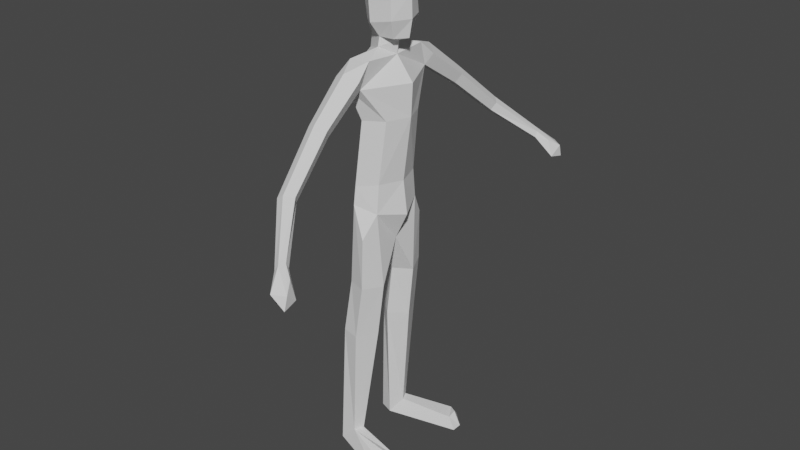 # Source: test-character.blend  (saved by Blender 3.4.6; exported with 4.5.12 LTS)
import bpy
from mathutils import Matrix  # noqa: F401  (used for matrix-valued properties, if any)

bpy.ops.wm.read_factory_settings(use_empty=True)
scene = bpy.context.scene
scene.name = 'Scene'

# ---- collections
col_collection = bpy.data.collections.new('Collection'); scene.collection.children.link(col_collection)

# ---- world
world_world = bpy.data.worlds.new('World'); scene.world = world_world
world_world.use_nodes = True; world_world.node_tree.nodes.clear()
_N = world_world.node_tree.nodes; _L = world_world.node_tree.links
n0 = _N.new('ShaderNodeOutputWorld'); n0.name = 'World Output'; n0.location = (300, 300)
n1 = _N.new('ShaderNodeBackground'); n1.name = 'Background'; n1.location = (10, 300)
n1.inputs[0].default_value = (0.05088, 0.05088, 0.05088, 1.0)
_L.new(n1.outputs[0], n0.inputs[0])
n0.is_active_output = True
world_world.color = (0.05088, 0.05088, 0.05088)
world_world.use_sun_shadow = False
world_world.sun_shadow_jitter_overblur = 0.0

# ---- meshes
me_plane = bpy.data.meshes.new('Plane')
me_plane.from_pydata([(-9.115, -1.348, -0.5392), (-8.107, -0.6759, -0.2247), (-6.17, 0.0, -0.1801), (-6.201, -0.752, -0.4454), (-9.101, 0.0, 0.1328), (-8.123, 0.0, 0.08088), (-5.141, 0.0, -0.04994), (-5.322, -0.8336, -0.4422), (-9.85, -1.072, -0.459), (-9.795, 0.0, -0.4068), (-9.083, -1.415, -0.9122), (-8.102, -1.015, -0.8004), (-8.744, 0.0, -1.654), (-9.795, -1.102, -1.096), (-7.324, 0.0, -1.432), (-6.115, -1.086, -1.011), (-9.545, 0.0, -1.56), (-5.552, -1.129, -1.041), (-6.17, 0.0, -1.469), (-4.754, 0.0, -1.797), (-9.624, -1.764, -0.7368), (-9.464, -1.644, -1.099), (-9.418, -1.544, -0.3906), (-10.05, -0.4755, -0.6712), (-4.284, 0.0, -0.4641), (-10.32, -0.41, -0.6713), (-9.802, 0.0, -1.342), (-10.19, 0.0, -0.3506), (-10.17, 0.0, -1.292), (-10.71, -0.6076, -0.8219), (-11.33, -0.5984, -0.8769), (-10.57, 0.0, -1.433), (-10.31, 0.0, 0.008383), (-10.84, 0.0, 0.1065), (-11.55, 0.0, 0.08329), (-11.75, -0.4586, -0.8823), (-11.88, 0.0, -0.0778), (-12.08, 0.0, -1.05), (-12.08, 0.0, -0.3102), (-10.32, -0.3714, -0.2276), (-10.97, 0.0, -1.512), (-11.36, 0.0, -1.533), (-11.83, 0.0, -1.413), (-10.85, -0.5649, -0.1407), (-11.55, -0.5331, -0.1814), (-11.78, -0.5253, -0.3352), (-12.13, 0.0, -0.6844), (-2.957, -0.6959, -1.355), (-2.986, -1.048, -1.272), (-2.968, -0.6718, -0.3671), (-2.928, -0.3882, -0.949), (-1.297, -0.4026, -1.155), (-4.615, -1.268, -0.6199), (-1.327, -0.7134, -0.5563), (-3.028, -1.294, -0.6538), (-1.324, -0.7352, -1.569), (-1.364, -1.356, -0.87), (2.687, -0.7138, -1.338), (2.18, -0.9587, -0.9793), (2.687, -1.237, -1.621), (2.185, -1.245, -1.114), (2.687, -1.239, 0.8786), (2.317, -1.291, 0.6486), (2.687, -2.005, 0.4102), (2.327, -1.767, 0.3599), (2.687, -1.561, 0.8747), (2.2, -1.518, 0.6788), (2.687, -0.873, -1.759), (-1.358, -1.208, -1.428), (-8.236, -2.675, -0.4662), (-8.211, -2.728, -0.7627), (-8.64, -3.006, -0.6233), (-8.513, -2.911, -0.9113), (-8.477, -2.831, -0.348), (-7.02, -4.159, -0.2155), (-6.942, -4.267, -0.4388), (-7.303, -4.519, -0.3171), (-7.155, -4.491, -0.5564), (-7.229, -4.291, -0.1148), (-5.973, -5.364, 0.6519), (-5.86, -5.477, 0.5522), (-6.136, -5.656, 0.5866), (-5.97, -5.672, 0.467), (-6.138, -5.454, 0.6514), (-5.367, -5.625, 1.12), (-5.266, -6.08, 1.173), (-5.648, -5.977, 1.178), (-5.675, -6.201, 0.8387), (-5.872, -5.632, 0.9546)], [], [(5, 1, 3, 2), (0, 1, 5, 4), (2, 3, 7, 6), (0, 4, 9, 8), (1, 0, 10, 11), (3, 1, 11, 15), (7, 3, 15, 17), (17, 15, 18, 19), (10, 13, 16, 12), (11, 10, 12, 14), (15, 11, 14, 18), (0, 8, 22), (13, 10, 21), (20, 13, 21), (13, 8, 23), (16, 13, 23, 26), (8, 9, 23), (26, 23, 25, 28), (23, 9, 27, 25), (43, 33, 34, 44), (28, 25, 31), (44, 34, 36, 45), (39, 32, 33, 43), (32, 39, 25, 27), (45, 36, 38, 46), (30, 35, 42, 41), (25, 29, 40, 31), (29, 30, 41, 40), (35, 37, 42), (35, 45, 46, 37), (25, 39, 43, 29), (30, 44, 45, 35), (29, 43, 44, 30), (6, 7, 24), (47, 50, 51, 55), (48, 47, 55, 68), (7, 17, 52), (24, 7, 49, 50), (17, 48, 54, 52), (49, 7, 52, 54), (49, 54, 56, 53), (50, 49, 53, 51), (58, 60, 64, 66, 62), (53, 56, 60, 58), (51, 53, 58, 57), (68, 59, 60, 56), (65, 61, 62, 66), (57, 58, 62, 61), (60, 59, 63, 64), (63, 65, 66, 64), (61, 65, 67, 57), (59, 67, 65, 63), (67, 59, 68, 55), (55, 51, 57, 67), (48, 68, 56, 54), (19, 47, 48, 17), (50, 47, 19, 24), (13, 20, 8), (22, 8, 20), (10, 0, 69, 70), (21, 10, 70, 72), (0, 22, 73, 69), (20, 21, 72, 71), (22, 20, 71, 73), (69, 73, 78, 74), (71, 72, 77, 76), (70, 69, 74, 75), (72, 70, 75, 77), (73, 71, 76, 78), (77, 75, 80, 82), (78, 76, 81, 83), (74, 78, 83, 79), (76, 77, 82, 81), (75, 74, 79, 80), (82, 80, 85, 87), (83, 81, 86, 88), (79, 83, 88, 84), (81, 82, 87, 86), (80, 79, 84, 85), (85, 84, 86), (86, 87, 85), (88, 86, 84)])
_uv = me_plane.uv_layers.new(name='UVMap')
_uv.uv.foreach_set('vector', [1.0, 0.5, 1.0, 0.0, 1.0, 0.0, 1.0, 0.5, 0.0, 0.0, 1.0, 0.0, 1.0, 0.5, 0.0, 0.5, 1.0, 0.5, 1.0, 0.0, 1.0, 0.0, 1.0, 0.5, 0.0, 0.0, 0.0, 0.5, 0.0, 0.5, 0.0, 0.0, 1.0, 0.0, 0.0, 0.0, 0.0, 0.0, 1.0, 0.0, 1.0, 0.0, 1.0, 0.0, 1.0, 0.0, 1.0, 0.0, 1.0, 0.0, 1.0, 0.0, 1.0, 0.0, 1.0, 0.0, 1.0, 0.0, 1.0, 0.0, 1.0, 0.0, 1.0, 0.0, 0.0, 0.0, 0.0, 0.0, 0.0, 0.0, 0.0, 0.0, 1.0, 0.0, 0.0, 0.0, 0.0, 0.0, 1.0, 0.0, 1.0, 0.0, 1.0, 0.0, 1.0, 0.0, 1.0, 0.0, 0.0, 0.0, 0.0, 0.0, 0.0, 0.0, 0.0, 0.0, 0.0, 0.0, 0.0, 0.0, 0.0, 0.0, 0.0, 0.0, 0.0, 0.0, 0.0, 0.0, 0.0, 0.0, 0.0, 0.0, 0.0, 0.0, 0.0, 0.0, 0.0, 0.0, 0.0, 0.0, 0.0, 0.0, 0.0, 0.5, 0.0, 0.0, 0.0, 0.0, 0.0, 0.0, 0.0, 0.0, 0.0, 0.0, 0.0, 0.0, 0.0, 0.5, 0.0, 0.5, 0.0, 0.0, 0.0, 0.0, 0.0, 0.0, 0.0, 0.0, 0.0, 0.0, 0.0, 0.0, 0.0, 0.0, 0.0, 0.0, 0.0, 0.0, 0.0, 0.0, 0.0, 0.0, 0.0, 0.0, 0.0, 0.0, 0.0, 0.0, 0.0, 0.0, 0.0, 0.0, 0.0, 0.0, 0.0, 0.0, 0.0, 0.0, 0.0, 0.5, 0.0, 0.0, 0.0, 0.0, 0.0, 0.0, 0.0, 0.0, 0.0, 0.0, 0.0, 0.0, 0.0, 0.0, 0.0, 0.0, 0.0, 0.0, 0.0, 0.0, 0.0, 0.0, 0.0, 0.0, 0.0, 0.0, 0.0, 0.0, 0.0, 0.0, 0.0, 0.0, 0.0, 0.0, 0.0, 0.0, 0.0, 0.0, 0.0, 0.0, 0.0, 0.0, 0.0, 0.0, 0.0, 0.0, 0.0, 0.0, 0.0, 0.0, 0.0, 0.0, 0.0, 0.0, 0.0, 0.0, 0.0, 0.0, 0.0, 0.0, 0.0, 0.0, 0.0, 0.0, 0.0, 0.0, 0.0, 0.0, 0.0, 0.0, 1.0, 0.5, 1.0, 0.0, 1.0, 0.5, 0.0, 0.0, 1.0, 0.5, 1.0, 0.5, 0.0, 0.0, 0.0, 0.0, 0.0, 0.0, 0.0, 0.0, 0.0, 0.0, 1.0, 0.0, 1.0, 0.0, 1.0, 0.0, 1.0, 0.5, 1.0, 0.0, 1.0, 0.0, 1.0, 0.5, 1.0, 0.0, 1.0, 0.0, 1.0, 0.0, 1.0, 0.0, 1.0, 0.0, 1.0, 0.0, 1.0, 0.0, 1.0, 0.0, 1.0, 0.0, 1.0, 0.0, 1.0, 0.0, 1.0, 0.0, 1.0, 0.5, 1.0, 0.0, 1.0, 0.0, 1.0, 0.5, 1.0, 0.0, 1.0, 0.0, 1.0, 0.0, 1.0, 0.0, 1.0, 0.0, 1.0, 0.0, 1.0, 0.0, 1.0, 0.0, 1.0, 0.0, 1.0, 0.5, 1.0, 0.0, 1.0, 0.0, 1.0, 0.5, 0.0, 0.0, 1.0, 0.0, 1.0, 0.0, 1.0, 0.0, 1.0, 0.25, 1.0, 0.5, 1.0, 0.0, 1.0, 0.0, 1.0, 0.5, 1.0, 0.0, 1.0, 0.0, 1.0, 0.5, 1.0, 0.0, 1.0, 0.0, 1.0, 0.0, 1.0, 0.0, 1.0, 0.0, 1.0, 0.25, 1.0, 0.0, 1.0, 0.0, 1.0, 0.5, 1.0, 0.25, 1.0, 0.0, 1.0, 0.0, 1.0, 0.0, 1.0, 0.0, 1.0, 0.25, 1.0, 0.0, 1.0, 0.0, 1.0, 0.0, 0.0, 0.0, 0.0, 0.0, 0.0, 0.0, 1.0, 0.5, 1.0, 0.5, 1.0, 0.0, 1.0, 0.0, 0.0, 0.0, 1.0, 0.0, 1.0, 0.0, 1.0, 0.0, 0.0, 0.0, 0.0, 0.0, 1.0, 0.0, 1.0, 0.5, 0.0, 0.0, 1.0, 0.0, 1.0, 0.5, 0.0, 0.0, 0.0, 0.0, 0.0, 0.0, 0.0, 0.0, 0.0, 0.0, 0.0, 0.0, 0.0, 0.0, 0.0, 0.0, 0.0, 0.0, 0.0, 0.0, 0.0, 0.0, 0.0, 0.0, 0.0, 0.0, 0.0, 0.0, 0.0, 0.0, 0.0, 0.0, 0.0, 0.0, 0.0, 0.0, 0.0, 0.0, 0.0, 0.0, 0.0, 0.0, 0.0, 0.0, 0.0, 0.0, 0.0, 0.0, 0.0, 0.0, 0.0, 0.0, 0.0, 0.0, 0.0, 0.0, 0.0, 0.0, 0.0, 0.0, 0.0, 0.0, 0.0, 0.0, 0.0, 0.0, 0.0, 0.0, 0.0, 0.0, 0.0, 0.0, 0.0, 0.0, 0.0, 0.0, 0.0, 0.0, 0.0, 0.0, 0.0, 0.0, 0.0, 0.0, 0.0, 0.0, 0.0, 0.0, 0.0, 0.0, 0.0, 0.0, 0.0, 0.0, 0.0, 0.0, 0.0, 0.0, 0.0, 0.0, 0.0, 0.0, 0.0, 0.0, 0.0, 0.0, 0.0, 0.0, 0.0, 0.0, 0.0, 0.0, 0.0, 0.0, 0.0, 0.0, 0.0, 0.0, 0.0, 0.0, 0.0, 0.0, 0.0, 0.0, 0.0, 0.0, 0.0, 0.0, 0.0, 0.0, 0.0, 0.0, 0.0, 0.0, 0.0, 0.0, 0.0, 0.0, 0.0, 0.0, 0.0, 0.0, 0.0, 0.0, 0.0, 0.0, 0.0, 0.0, 0.0, 0.0, 0.0, 0.0, 0.0, 0.0, 0.0, 0.0, 0.0, 0.0, 0.0, 0.0, 0.0, 0.0, 0.0, 0.0, 0.0, 0.0, 0.0, 0.0, 0.0, 0.0, 0.0, 0.0, 0.0, 0.0, 0.0, 0.0, 0.0, 0.0, 0.0, 0.0, 0.0, 0.0, 0.0, 0.0, 0.0, 0.0, 0.0, 0.0, 0.0, 0.0])
me_plane.update()

# ---- objects
ob_plane = bpy.data.objects.new('Plane', me_plane)

# ---- transforms, parenting, visibility, modifiers, constraints
ob_plane.location = (0.0, 0.0, 0.0)
ob_plane.rotation_euler = (-0.0, 1.571, 0.0)
_m = ob_plane.modifiers.new('Mirror', 'MIRROR')
_m.use_axis = (False, True, False)
_m.use_clip = True

# ---- collection membership
col_collection.objects.link(ob_plane)

# ---- scene / render settings (as saved in the file)
scene.frame_start = 1; scene.frame_end = 250; scene.frame_set(9)
scene.render.engine = 'BLENDER_EEVEE_NEXT'
scene.cycles.sampling_pattern = 'TABULATED_SOBOL'
scene.cycles.use_light_tree = False
scene.view_settings.view_transform = 'Filmic'
bpy.context.view_layer.update()

# ---- added for rendering (the .blend has no active camera and no usable light): camera, sun
cam_auto = bpy.data.cameras.new('AutoCamera')
cam_auto.lens = 50.0
cam_auto.sensor_width = 36.0
cam_auto.clip_end = 1000.0
ob_auto_camera = bpy.data.objects.new('AutoCamera', cam_auto)
scene.collection.objects.link(ob_auto_camera)
ob_auto_camera.location = (17.7755, -21.702, 19.188)
ob_auto_camera.rotation_euler = (1.09748, -7.21219e-08, 0.694738)
scene.camera = ob_auto_camera
light_auto_sun = bpy.data.lights.new('AutoSun', 'SUN')
light_auto_sun.energy = 3.0
light_auto_sun.angle = 0.0523599
ob_auto_sun = bpy.data.objects.new('AutoSun', light_auto_sun)
scene.collection.objects.link(ob_auto_sun)
ob_auto_sun.rotation_euler = (0.872665, 0.174533, 0.523599)
bpy.context.view_layer.update()
